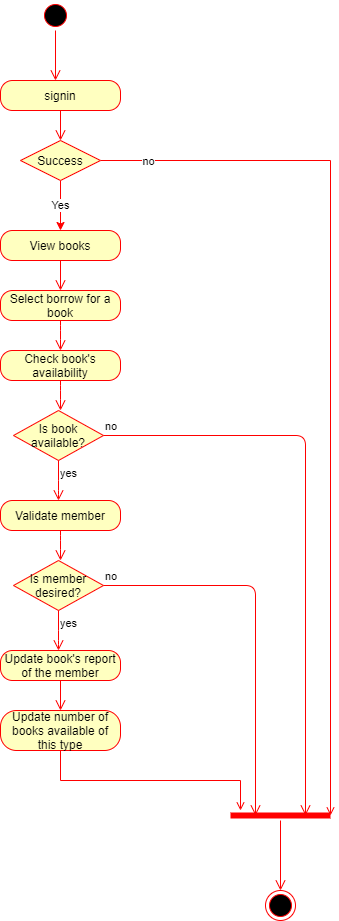

The diagram above was exported from draw.io. Its source (the exported page's mxGraphModel, read from the mxfile embedded in the PNG):
<mxGraphModel dx="898" dy="511" grid="1" gridSize="10" guides="1" tooltips="1" connect="1" arrows="1" fold="1" page="1" pageScale="1" pageWidth="827" pageHeight="1169" math="0" shadow="0">
  <root>
    <mxCell id="0" />
    <mxCell id="1" parent="0" />
    <mxCell id="ACPJ85FKc0YvW0oyW_U2-1" value="" style="ellipse;html=1;shape=startState;fillColor=#000000;strokeColor=#ff0000;" parent="1" vertex="1">
      <mxGeometry x="190" y="80" width="30" height="30" as="geometry" />
    </mxCell>
    <mxCell id="ACPJ85FKc0YvW0oyW_U2-2" value="" style="edgeStyle=orthogonalEdgeStyle;html=1;verticalAlign=bottom;endArrow=open;endSize=8;strokeColor=#ff0000;" parent="1" source="ACPJ85FKc0YvW0oyW_U2-1" edge="1">
      <mxGeometry relative="1" as="geometry">
        <mxPoint x="205" y="160" as="targetPoint" />
      </mxGeometry>
    </mxCell>
    <mxCell id="ACPJ85FKc0YvW0oyW_U2-3" value="signin" style="rounded=1;whiteSpace=wrap;html=1;arcSize=40;fontColor=#000000;fillColor=#ffffc0;strokeColor=#ff0000;" parent="1" vertex="1">
      <mxGeometry x="150" y="160" width="120" height="30" as="geometry" />
    </mxCell>
    <mxCell id="ACPJ85FKc0YvW0oyW_U2-4" value="" style="edgeStyle=orthogonalEdgeStyle;html=1;verticalAlign=bottom;endArrow=open;endSize=8;strokeColor=#ff0000;" parent="1" source="ACPJ85FKc0YvW0oyW_U2-3" edge="1">
      <mxGeometry relative="1" as="geometry">
        <mxPoint x="210" y="220" as="targetPoint" />
      </mxGeometry>
    </mxCell>
    <mxCell id="ACPJ85FKc0YvW0oyW_U2-5" value="Yes" style="edgeStyle=orthogonalEdgeStyle;rounded=0;orthogonalLoop=1;jettySize=auto;html=1;exitX=0.5;exitY=1;exitDx=0;exitDy=0;entryX=0.5;entryY=0;entryDx=0;entryDy=0;startArrow=none;startFill=0;strokeColor=#FF0000;" parent="1" source="ACPJ85FKc0YvW0oyW_U2-7" target="ACPJ85FKc0YvW0oyW_U2-8" edge="1">
      <mxGeometry relative="1" as="geometry" />
    </mxCell>
    <mxCell id="ACPJ85FKc0YvW0oyW_U2-30" style="edgeStyle=orthogonalEdgeStyle;rounded=0;orthogonalLoop=1;jettySize=auto;html=1;exitX=1;exitY=0.5;exitDx=0;exitDy=0;entryX=1;entryY=0.5;entryDx=0;entryDy=0;entryPerimeter=0;endArrow=open;endFill=0;strokeColor=#FF0000;" parent="1" source="ACPJ85FKc0YvW0oyW_U2-7" target="ACPJ85FKc0YvW0oyW_U2-26" edge="1">
      <mxGeometry relative="1" as="geometry">
        <Array as="points">
          <mxPoint x="480" y="240" />
        </Array>
      </mxGeometry>
    </mxCell>
    <mxCell id="wNKVjPmedwKuEcvla5Gm-4" value="no" style="edgeLabel;html=1;align=center;verticalAlign=middle;resizable=0;points=[];" parent="ACPJ85FKc0YvW0oyW_U2-30" vertex="1" connectable="0">
      <mxGeometry x="-0.8945" relative="1" as="geometry">
        <mxPoint as="offset" />
      </mxGeometry>
    </mxCell>
    <mxCell id="ACPJ85FKc0YvW0oyW_U2-7" value="Success" style="rhombus;whiteSpace=wrap;html=1;fillColor=#ffffc0;strokeColor=#ff0000;" parent="1" vertex="1">
      <mxGeometry x="170" y="220" width="80" height="40" as="geometry" />
    </mxCell>
    <mxCell id="ACPJ85FKc0YvW0oyW_U2-8" value="View books" style="rounded=1;whiteSpace=wrap;html=1;arcSize=40;fontColor=#000000;fillColor=#ffffc0;strokeColor=#ff0000;" parent="1" vertex="1">
      <mxGeometry x="150" y="310" width="120" height="30" as="geometry" />
    </mxCell>
    <mxCell id="ACPJ85FKc0YvW0oyW_U2-9" value="" style="edgeStyle=orthogonalEdgeStyle;html=1;verticalAlign=bottom;endArrow=open;endSize=8;strokeColor=#ff0000;" parent="1" source="ACPJ85FKc0YvW0oyW_U2-8" edge="1">
      <mxGeometry relative="1" as="geometry">
        <mxPoint x="210" y="370" as="targetPoint" />
        <Array as="points">
          <mxPoint x="210" y="370" />
          <mxPoint x="210" y="370" />
        </Array>
      </mxGeometry>
    </mxCell>
    <mxCell id="ACPJ85FKc0YvW0oyW_U2-10" value="Select borrow for a book" style="rounded=1;whiteSpace=wrap;html=1;arcSize=40;fontColor=#000000;fillColor=#ffffc0;strokeColor=#ff0000;" parent="1" vertex="1">
      <mxGeometry x="150" y="370" width="120" height="30" as="geometry" />
    </mxCell>
    <mxCell id="ACPJ85FKc0YvW0oyW_U2-11" value="" style="edgeStyle=orthogonalEdgeStyle;html=1;verticalAlign=bottom;endArrow=open;endSize=8;strokeColor=#ff0000;" parent="1" source="ACPJ85FKc0YvW0oyW_U2-10" edge="1">
      <mxGeometry relative="1" as="geometry">
        <mxPoint x="210" y="430" as="targetPoint" />
        <Array as="points">
          <mxPoint x="210" y="410" />
          <mxPoint x="210" y="410" />
        </Array>
      </mxGeometry>
    </mxCell>
    <mxCell id="ACPJ85FKc0YvW0oyW_U2-13" value="Check book's availability" style="rounded=1;whiteSpace=wrap;html=1;arcSize=40;fontColor=#000000;fillColor=#ffffc0;strokeColor=#ff0000;" parent="1" vertex="1">
      <mxGeometry x="150" y="430" width="120" height="30" as="geometry" />
    </mxCell>
    <mxCell id="ACPJ85FKc0YvW0oyW_U2-14" value="" style="edgeStyle=orthogonalEdgeStyle;html=1;verticalAlign=bottom;endArrow=open;endSize=8;strokeColor=#ff0000;" parent="1" source="ACPJ85FKc0YvW0oyW_U2-13" edge="1">
      <mxGeometry relative="1" as="geometry">
        <mxPoint x="210" y="490" as="targetPoint" />
        <Array as="points">
          <mxPoint x="210" y="470" />
          <mxPoint x="210" y="470" />
        </Array>
      </mxGeometry>
    </mxCell>
    <mxCell id="ACPJ85FKc0YvW0oyW_U2-15" value="Is book available?" style="rhombus;whiteSpace=wrap;html=1;fillColor=#ffffc0;strokeColor=#ff0000;" parent="1" vertex="1">
      <mxGeometry x="163" y="490" width="90" height="50" as="geometry" />
    </mxCell>
    <mxCell id="ACPJ85FKc0YvW0oyW_U2-16" value="no" style="edgeStyle=orthogonalEdgeStyle;html=1;align=left;verticalAlign=bottom;endArrow=open;endSize=8;strokeColor=#ff0000;entryX=0.75;entryY=0.5;entryDx=0;entryDy=0;entryPerimeter=0;" parent="1" source="ACPJ85FKc0YvW0oyW_U2-15" target="ACPJ85FKc0YvW0oyW_U2-26" edge="1">
      <mxGeometry x="-1" relative="1" as="geometry">
        <mxPoint x="363" y="515" as="targetPoint" />
        <Array as="points">
          <mxPoint x="455" y="515" />
        </Array>
      </mxGeometry>
    </mxCell>
    <mxCell id="ACPJ85FKc0YvW0oyW_U2-17" value="yes" style="edgeStyle=orthogonalEdgeStyle;html=1;align=left;verticalAlign=top;endArrow=open;endSize=8;strokeColor=#ff0000;" parent="1" source="ACPJ85FKc0YvW0oyW_U2-15" edge="1">
      <mxGeometry x="-1" relative="1" as="geometry">
        <mxPoint x="208" y="580" as="targetPoint" />
        <Array as="points">
          <mxPoint x="208" y="570" />
          <mxPoint x="208" y="570" />
        </Array>
      </mxGeometry>
    </mxCell>
    <mxCell id="ACPJ85FKc0YvW0oyW_U2-18" value="Validate member" style="rounded=1;whiteSpace=wrap;html=1;arcSize=40;fontColor=#000000;fillColor=#ffffc0;strokeColor=#ff0000;" parent="1" vertex="1">
      <mxGeometry x="150" y="580" width="120" height="30" as="geometry" />
    </mxCell>
    <mxCell id="ACPJ85FKc0YvW0oyW_U2-19" value="" style="edgeStyle=orthogonalEdgeStyle;html=1;verticalAlign=bottom;endArrow=open;endSize=8;strokeColor=#ff0000;" parent="1" source="ACPJ85FKc0YvW0oyW_U2-18" edge="1">
      <mxGeometry relative="1" as="geometry">
        <mxPoint x="210" y="640" as="targetPoint" />
        <Array as="points">
          <mxPoint x="210" y="620" />
          <mxPoint x="210" y="620" />
        </Array>
      </mxGeometry>
    </mxCell>
    <mxCell id="ACPJ85FKc0YvW0oyW_U2-20" value="Is member desired?" style="rhombus;whiteSpace=wrap;html=1;fillColor=#ffffc0;strokeColor=#ff0000;" parent="1" vertex="1">
      <mxGeometry x="163" y="640" width="90" height="50" as="geometry" />
    </mxCell>
    <mxCell id="ACPJ85FKc0YvW0oyW_U2-21" value="no" style="edgeStyle=orthogonalEdgeStyle;html=1;align=left;verticalAlign=bottom;endArrow=open;endSize=8;strokeColor=#ff0000;entryX=0.25;entryY=0.5;entryDx=0;entryDy=0;entryPerimeter=0;" parent="1" source="ACPJ85FKc0YvW0oyW_U2-20" target="ACPJ85FKc0YvW0oyW_U2-26" edge="1">
      <mxGeometry x="-1" relative="1" as="geometry">
        <mxPoint x="353" y="890" as="targetPoint" />
        <Array as="points">
          <mxPoint x="405" y="665" />
        </Array>
      </mxGeometry>
    </mxCell>
    <mxCell id="ACPJ85FKc0YvW0oyW_U2-22" value="yes" style="edgeStyle=orthogonalEdgeStyle;html=1;align=left;verticalAlign=top;endArrow=open;endSize=8;strokeColor=#ff0000;" parent="1" source="ACPJ85FKc0YvW0oyW_U2-20" edge="1">
      <mxGeometry x="-1" relative="1" as="geometry">
        <mxPoint x="208" y="730" as="targetPoint" />
        <Array as="points">
          <mxPoint x="208" y="720" />
          <mxPoint x="208" y="720" />
        </Array>
      </mxGeometry>
    </mxCell>
    <mxCell id="ACPJ85FKc0YvW0oyW_U2-23" value="Update book's report of the member" style="rounded=1;whiteSpace=wrap;html=1;arcSize=40;fontColor=#000000;fillColor=#ffffc0;strokeColor=#ff0000;" parent="1" vertex="1">
      <mxGeometry x="150" y="730" width="120" height="30" as="geometry" />
    </mxCell>
    <mxCell id="ACPJ85FKc0YvW0oyW_U2-24" value="" style="edgeStyle=orthogonalEdgeStyle;html=1;verticalAlign=bottom;endArrow=open;endSize=8;strokeColor=#ff0000;" parent="1" source="ACPJ85FKc0YvW0oyW_U2-23" edge="1">
      <mxGeometry relative="1" as="geometry">
        <mxPoint x="210" y="790" as="targetPoint" />
        <Array as="points">
          <mxPoint x="210" y="790" />
          <mxPoint x="210" y="790" />
        </Array>
      </mxGeometry>
    </mxCell>
    <mxCell id="wNKVjPmedwKuEcvla5Gm-1" style="edgeStyle=orthogonalEdgeStyle;rounded=0;orthogonalLoop=1;jettySize=auto;html=1;exitX=0.5;exitY=1;exitDx=0;exitDy=0;strokeColor=#FF0000;endArrow=open;endFill=0;" parent="1" source="ACPJ85FKc0YvW0oyW_U2-25" edge="1">
      <mxGeometry relative="1" as="geometry">
        <mxPoint x="390" y="890" as="targetPoint" />
      </mxGeometry>
    </mxCell>
    <mxCell id="ACPJ85FKc0YvW0oyW_U2-25" value="Update number of books available of this type" style="rounded=1;whiteSpace=wrap;html=1;arcSize=40;fontColor=#000000;fillColor=#ffffc0;strokeColor=#ff0000;" parent="1" vertex="1">
      <mxGeometry x="150" y="790" width="120" height="40" as="geometry" />
    </mxCell>
    <mxCell id="ACPJ85FKc0YvW0oyW_U2-26" value="" style="shape=line;html=1;strokeWidth=6;strokeColor=#ff0000;" parent="1" vertex="1">
      <mxGeometry x="380" y="890" width="100" height="10" as="geometry" />
    </mxCell>
    <mxCell id="ACPJ85FKc0YvW0oyW_U2-27" value="" style="edgeStyle=orthogonalEdgeStyle;html=1;verticalAlign=bottom;endArrow=open;endSize=8;strokeColor=#ff0000;" parent="1" source="ACPJ85FKc0YvW0oyW_U2-26" edge="1">
      <mxGeometry relative="1" as="geometry">
        <mxPoint x="430" y="970" as="targetPoint" />
        <Array as="points">
          <mxPoint x="430" y="970" />
        </Array>
      </mxGeometry>
    </mxCell>
    <mxCell id="ACPJ85FKc0YvW0oyW_U2-28" value="" style="ellipse;html=1;shape=endState;fillColor=#000000;strokeColor=#ff0000;" parent="1" vertex="1">
      <mxGeometry x="415" y="970" width="30" height="30" as="geometry" />
    </mxCell>
  </root>
</mxGraphModel>